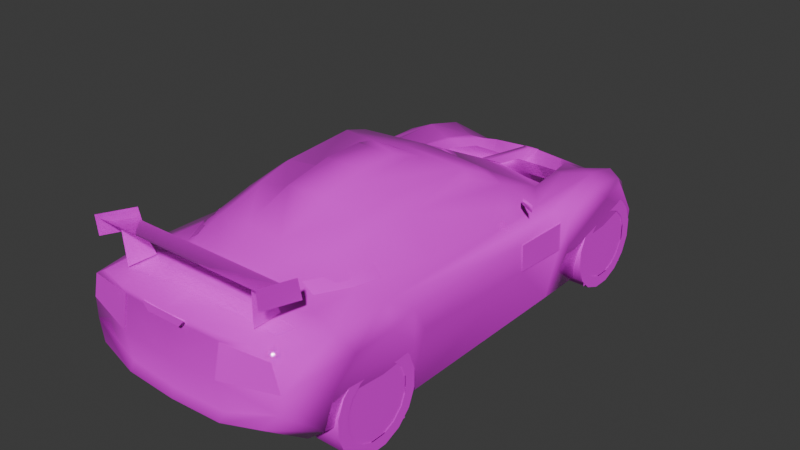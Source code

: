 # Source: mseli.blend  (saved by Blender 4.0.36; exported with 4.5.12 LTS)
import bpy
from mathutils import Matrix  # noqa: F401  (used for matrix-valued properties, if any)

bpy.ops.wm.read_factory_settings(use_empty=True)
scene = bpy.context.scene
scene.name = 'Scene'

# ---- collections
col_collection = bpy.data.collections.new('Collection'); scene.collection.children.link(col_collection)

# ---- images (referenced by path relative to the original .blend; pixels are not part of the script)
import os
ASSET_DIR = os.environ.get("B2B_ASSET_DIR", "")  # directory of the original .blend (textures are referenced by path, not embedded)
HERE = os.path.dirname(os.path.abspath(__file__))  # packed textures are extracted next to this script under _unpacked/

def load_image(name, relpath, width, height, colorspace="sRGB"):
    """Load a texture the original file referenced (path relative to the .blend, or extracted next to this script)."""
    p = next((c for c in (os.path.join(HERE, relpath), os.path.join(ASSET_DIR, relpath)) if relpath and os.path.exists(c)), "")
    if p:
        img = bpy.data.images.load(p, check_existing=True)
        img.name = name
    else:  # same state as the original file: an image datablock whose file is absent (Cycles renders it pink)
        img = bpy.data.images.new(name, width, height)
        img.source = "FILE"
        img.filepath = "//" + (relpath or name)
    img.colorspace_settings.name = colorspace
    return img
img_0_png = load_image('0.png', 'textures/0.png', 1024, 1024, 'sRGB')

# ---- materials (node trees are filled in below, after node groups)
mat_material_001 = bpy.data.materials.new('Material.001')
mat_material_001.use_transparent_shadow = False
mat_material_001.roughness = 0.5
mat_material_001.line_color = (0.0, 0.0, 0.0, 1.0)
mat_material = bpy.data.materials.new('Material')
mat_material.use_transparent_shadow = False
mat_material.roughness = 0.5
mat_material.line_color = (0.0, 0.0, 0.0, 1.0)

# ---- node groups
ng_auto_smooth = bpy.data.node_groups.new('Auto Smooth', 'GeometryNodeTree')
_s = ng_auto_smooth.interface.new_socket(name='Geometry', in_out='OUTPUT', socket_type='NodeSocketGeometry')
_s = ng_auto_smooth.interface.new_socket(name='Geometry', in_out='INPUT', socket_type='NodeSocketGeometry')
_s = ng_auto_smooth.interface.new_socket(name='Angle', in_out='INPUT', socket_type='NodeSocketFloat')
_s.subtype = 'ANGLE'
_s.min_value = 0.0
_s.max_value = 3.142
ng_auto_smooth.is_modifier = True
_N = ng_auto_smooth.nodes; _L = ng_auto_smooth.links
n0 = _N.new('NodeGroupOutput'); n0.name = 'Group Output'; n0.location = (480, -100)
n1 = _N.new('NodeGroupInput'); n1.name = 'Group Input'; n1.location = (-420, -300)
n2 = _N.new('NodeGroupInput'); n2.name = 'Group Input.001'; n2.location = (-60, -100)
n3 = _N.new('GeometryNodeSetShadeSmooth'); n3.name = 'Set Shade Smooth'; n3.location = (120, -100)
n3.domain = 'EDGE'
n4 = _N.new('GeometryNodeSetShadeSmooth'); n4.name = 'Set Shade Smooth.001'; n4.location = (300, -100)
n5 = _N.new('GeometryNodeInputMeshEdgeAngle'); n5.name = 'Edge Angle'; n5.location = (-420, -220)
n6 = _N.new('GeometryNodeInputEdgeSmooth'); n6.name = 'Is Edge Smooth'; n6.location = (-60, -160)
n7 = _N.new('GeometryNodeInputShadeSmooth'); n7.name = 'Is Face Smooth'; n7.location = (-240, -340)
n8 = _N.new('FunctionNodeBooleanMath'); n8.name = 'Boolean Math'; n8.location = (-60, -220)
n9 = _N.new('FunctionNodeCompare'); n9.name = 'Compare'; n9.location = (-240, -180)
n9.operation = 'LESS_EQUAL'
_L.new(n5.outputs[0], n9.inputs[0])
_L.new(n4.outputs[0], n0.inputs[0])
_L.new(n1.outputs[1], n9.inputs[1])
_L.new(n9.outputs[0], n8.inputs[0])
_L.new(n7.outputs[0], n8.inputs[1])
_L.new(n2.outputs[0], n3.inputs[0])
_L.new(n6.outputs[0], n3.inputs[1])
_L.new(n3.outputs[0], n4.inputs[0])
_L.new(n8.outputs[0], n3.inputs[2])
n0.is_active_output = True

# ---- material node trees
mat_material_001.use_nodes = True; mat_material_001.node_tree.nodes.clear()
_N = mat_material_001.node_tree.nodes; _L = mat_material_001.node_tree.links
n0 = _N.new('ShaderNodeOutputMaterial'); n0.name = 'Material Output'; n0.location = (300, 300)
n1 = _N.new('ShaderNodeBsdfPrincipled'); n1.name = 'Principled BSDF'; n1.location = (10, 300)
n1.inputs[2].default_value = 0.0
n1.inputs[3].default_value = 1.45
n2 = _N.new('ShaderNodeTexImage'); n2.name = 'Image Texture'; n2.location = (-280, 280)
n2.image = img_0_png
n2.interpolation = 'Closest'
_L.new(n1.outputs[0], n0.inputs[0])
_L.new(n2.outputs[0], n1.inputs[0])
_L.new(n2.outputs[1], n1.inputs[4])
n0.is_active_output = True
mat_material.use_nodes = True; mat_material.node_tree.nodes.clear()
_N = mat_material.node_tree.nodes; _L = mat_material.node_tree.links
n0 = _N.new('ShaderNodeOutputMaterial'); n0.name = 'Material Output'; n0.location = (300, 300)
n1 = _N.new('ShaderNodeBsdfPrincipled'); n1.name = 'Principled BSDF'; n1.location = (10, 300)
n1.inputs[3].default_value = 1.45
n2 = _N.new('ShaderNodeTexImage'); n2.name = 'Image Texture'; n2.location = (-280, 280)
n2.image = img_0_png
n2.interpolation = 'Closest'
_L.new(n1.outputs[0], n0.inputs[0])
_L.new(n2.outputs[0], n1.inputs[0])
_L.new(n2.outputs[1], n1.inputs[4])
n0.is_active_output = True

# ---- world
world_world = bpy.data.worlds.new('World'); scene.world = world_world
world_world.use_nodes = True; world_world.node_tree.nodes.clear()
_N = world_world.node_tree.nodes; _L = world_world.node_tree.links
n0 = _N.new('ShaderNodeOutputWorld'); n0.name = 'World Output'; n0.location = (300, 300)
n1 = _N.new('ShaderNodeBackground'); n1.name = 'Background'; n1.location = (10, 300)
n1.inputs[0].default_value = (0.05088, 0.05088, 0.05088, 1.0)
_L.new(n1.outputs[0], n0.inputs[0])
n0.is_active_output = True
world_world.color = (0.05088, 0.05088, 0.05088)
world_world.use_sun_shadow = False
world_world.sun_shadow_jitter_overblur = 0.0

# ---- meshes
me_iomsn = bpy.data.meshes.new('iomsn')
me_iomsn.from_pydata([(0.0, -1.79, 0.733), (0.0, -1.458, 0.7265), (0.0, 0.09372, 1.005), (0.0, 0.2509, 0.967), (0.0, 1.352, 0.4198), (0.0, 1.53, 0.5155), (0.0, 1.661, 0.4391), (0.0, 1.874, 0.2629), (0.0, 1.872, 0.05888), (0.0, 1.925, 0.005047), (0.0, -1.53, 0.0459), (0.0, -1.791, 0.1874), (-0.5724, -1.706, 0.7101), (-0.5912, -1.318, 0.7197), (-0.4749, -0.7267, 0.8863), (-0.5015, -0.4665, 0.9156), (-0.5078, 0.06945, 0.9269), (-0.5215, 0.2314, 0.9122), (-0.665, 0.5861, 0.62), (-0.665, 1.219, 0.6181), (-0.6517, 1.497, 0.5513), (-0.6058, 1.615, 0.4739), (-0.7423, 1.573, 0.2836), (-0.696, 1.628, 0.1026), (-0.7034, 1.718, 0.005047), (-0.7637, 1.591, 0.01249), (-0.8337, 1.476, 0.3078), (-0.8478, 1.337, 0.4967), (-0.8563, 1.104, 0.5359), (-0.7772, 0.7745, 0.01249), (-0.7726, -0.7556, 0.01634), (-0.8517, -0.8339, 0.4035), (-0.8445, -1.009, 0.5674), (-0.8445, -1.288, 0.5674), (-0.85, -1.447, 0.4383), (-0.7058, -1.506, 0.1081), (-0.6188, -1.735, 0.2507), (-0.3771, -1.387, 0.7248), (-0.3511, -1.775, 0.733), (-0.3708, -0.7392, 0.9423), (-0.3999, -0.4763, 0.9848), (-0.4547, 0.09228, 0.9817), (-0.4362, 0.2437, 0.9428), (-0.4989, 0.8094, 0.6164), (-0.4833, 1.156, 0.5828), (-0.4578, 1.403, 0.5301), (-0.4321, 1.618, 0.4338), (-0.4415, 1.825, 0.2624), (-0.4239, 1.821, 0.07089), (-0.4239, 1.877, 0.005047), (-0.3533, -1.521, 0.04614), (-0.3533, -1.779, 0.1944), (-0.6731, -1.692, 0.6522), (-0.7568, 0.6505, 0.5989), (-0.7476, 1.44, 0.5277), (-0.7106, -1.695, 0.3578), (-0.8228, -1.503, 0.2076), (-0.7503, 1.111, 0.5972), (-0.7039, 1.581, 0.4395), (-0.6006, 1.756, 0.2627), (-0.5782, 1.755, 0.08459), (-0.5878, 1.799, 0.005047), (-0.6664, -0.465, 0.6895), (-0.3802, -1.048, 0.8488), (-0.5869, -0.9935, 0.7246), (-0.737, -0.9334, 0.657), (-0.7909, -0.7628, 0.5611), (-0.8, -0.6818, 0.398), (-0.7284, -1.32, 0.6642), (-0.1254, -1.081, 0.8834), (-0.1379, -0.1533, 1.06), (-0.181, 0.0197, 1.009), (0.0, 0.01562, 1.012), (-0.1303, -0.7474, 1.001), (-0.1617, -0.7411, 0.974), (-0.1346, -0.4237, 1.059), (-0.1754, -0.4775, 1.013), (-0.8433, 0.6859, 0.5309), (-0.8505, 0.6712, 0.3494), (-0.7765, 0.5647, 0.01298), (-0.813, 0.6292, 0.3432), (-0.8034, 0.6368, 0.5236), (-0.7481, 0.626, 0.5748), (-0.7222, -1.688, 0.4811), (0.0, -1.75, 0.6594), (-0.36, -1.739, 0.6604), (-0.3521, -1.779, 0.4535), (0.0, -1.795, 0.4523), (-0.3614, -1.742, 0.2444), (0.0, -1.759, 0.2377), (-0.4282, 1.168, 0.5842), (-0.347, 1.414, 0.5313), (-0.3054, 1.308, 0.4141), (-0.2749, 1.485, 0.5164), (-0.02475, 0.9569, 0.6195), (-0.05768, 1.53, 0.5155), (0.0, 0.9569, 0.6195), (-0.5672, 0.3444, 0.8192), (0.0, 0.3795, 0.9038), (-0.4451, 0.3672, 0.8707), (-0.8007, 0.229, 0.5347), (-0.8082, 0.229, 0.36), (-0.4753, -1.429, 0.7248), (-0.4852, -1.509, 0.9185), (-0.4826, -1.619, 0.7246), (-0.4924, -1.627, 0.9495), (-0.6046, -1.702, 1.029), (-0.6046, -1.427, 0.9714), (-0.6046, -1.4, 0.8349), (-0.6046, -1.69, 0.899), (-0.5991, -1.68, 1.001), (-0.5991, -1.438, 0.9043), (-0.5991, -1.605, 0.9471), (-0.8, 0.316, 0.7154), (-0.8, 0.316, 0.762), (-0.694, 0.3706, 0.7154), (-0.694, 0.3706, 0.762), (-0.6952, 0.3992, 0.7356), (0.5991, -1.438, 0.9043), (0.5991, -1.605, 0.9471), (0.8, 0.316, 0.762), (0.8, 0.316, 0.7154), (0.6952, 0.3992, 0.7356), (0.694, 0.3706, 0.762), (0.694, 0.3706, 0.7154), (0.5991, -1.68, 1.001), (0.4826, -1.619, 0.7246), (0.4753, -1.429, 0.7248), (0.4852, -1.509, 0.9185), (0.4924, -1.627, 0.9495), (0.6046, -1.702, 1.029), (0.6046, -1.69, 0.899), (0.6046, -1.4, 0.8349), (0.6046, -1.427, 0.9714), (-0.117, -1.787, 0.6705), (-0.162, -1.787, 0.7217), (0.117, -1.787, 0.6705), (0.162, -1.787, 0.7217), (-0.03316, 1.462, 0.5347), (0.03316, 1.462, 0.5347), (0.02475, 0.9569, 0.6195), (0.05768, 1.53, 0.5155), (0.5869, -0.9935, 0.7246), (0.6006, 1.756, 0.2627), (0.7423, 1.573, 0.2836), (0.696, 1.628, 0.1026), (0.5782, 1.755, 0.08459), (0.5215, 0.2314, 0.9122), (0.4362, 0.2437, 0.9428), (0.4547, 0.09228, 0.9817), (0.36, -1.739, 0.6604), (0.6731, -1.692, 0.6522), (0.5724, -1.706, 0.7101), (0.3511, -1.775, 0.733), (0.7106, -1.695, 0.3578), (0.6188, -1.735, 0.2507), (0.8228, -1.503, 0.2076), (0.7058, -1.506, 0.1081), (0.4321, 1.618, 0.4338), (0.2749, 1.485, 0.5164), (0.347, 1.414, 0.5313), (0.4578, 1.403, 0.5301), (0.3054, 1.308, 0.4141), (0.3802, -1.048, 0.8488), (0.4749, -0.7267, 0.8863), (0.3708, -0.7392, 0.9423), (0.7637, 1.591, 0.01249), (0.7034, 1.718, 0.005047), (0.8007, 0.229, 0.5347), (0.7481, 0.626, 0.5748), (0.737, -0.9334, 0.657), (0.7909, -0.7628, 0.5611), (0.8034, 0.6368, 0.5236), (0.7726, -0.7556, 0.01634), (0.7765, 0.5647, 0.01298), (0.8082, 0.229, 0.36), (0.8, -0.6818, 0.398), (0.813, 0.6292, 0.3432), (0.665, 0.5861, 0.62), (0.5672, 0.3444, 0.8192), (0.5015, -0.4665, 0.9156), (0.6664, -0.465, 0.6895), (0.5078, 0.06945, 0.9269), (0.4451, 0.3672, 0.8707), (0.4989, 0.8094, 0.6164), (0.1254, -1.081, 0.8834), (0.1617, -0.7411, 0.974), (0.7222, -1.688, 0.4811), (0.85, -1.447, 0.4383), (0.8445, -1.288, 0.5674), (0.7284, -1.32, 0.6642), (0.4833, 1.156, 0.5828), (0.4282, 1.168, 0.5842), (0.181, 0.0197, 1.009), (0.1754, -0.4775, 1.013), (0.3999, -0.4763, 0.9848), (0.8337, 1.476, 0.3078), (0.8478, 1.337, 0.4967), (0.8563, 1.104, 0.5359), (0.8505, 0.6712, 0.3494), (0.7772, 0.7745, 0.01249), (0.5912, -1.318, 0.7197), (0.3771, -1.387, 0.7248), (0.8517, -0.8339, 0.4035), (0.8445, -1.009, 0.5674), (0.3614, -1.742, 0.2444), (0.3533, -1.779, 0.1944), (0.3521, -1.779, 0.4535), (0.7568, 0.6505, 0.5989), (0.8433, 0.6859, 0.5309), (0.1346, -0.4237, 1.059), (0.1303, -0.7474, 1.001), (0.1379, -0.1533, 1.06), (0.7039, 1.581, 0.4395), (0.7476, 1.44, 0.5277), (0.7503, 1.111, 0.5972), (0.4415, 1.825, 0.2624), (0.6058, 1.615, 0.4739), (0.6517, 1.497, 0.5513), (0.4239, 1.821, 0.07089), (0.5878, 1.799, 0.005047), (0.4239, 1.877, 0.005047), (0.665, 1.219, 0.6181), (0.3533, -1.521, 0.04614), (0.0, 0.3071, 0.02235), (-0.8178, 0.6292, 0.3432), (-0.8081, 0.6368, 0.5236), (-0.8055, 0.229, 0.5347), (-0.813, 0.229, 0.36), (0.8055, 0.229, 0.5347), (0.8081, 0.6368, 0.5236), (0.813, 0.229, 0.36), (0.8178, 0.6292, 0.3432), (-0.5893, -0.9959, 0.7246), (-0.5524, -0.9084, 0.7777), (-0.5623, -0.826, 0.7777), (-0.6149, -0.826, 0.7133), (-0.403, -1.2, 0.7777), (-0.4803, -1.2, 0.7246), (0.5524, -0.9084, 0.7777), (0.403, -1.2, 0.7777), (0.4803, -1.2, 0.7246), (0.5893, -0.9959, 0.7246), (0.6149, -0.826, 0.7133), (0.5623, -0.826, 0.7777), (-0.6731, -1.694, 0.6522), (-0.7222, -1.69, 0.4811), (-0.36, -1.741, 0.6604), (-0.3521, -1.781, 0.4535), (0.36, -1.741, 0.6604), (0.6731, -1.694, 0.6522), (0.7222, -1.69, 0.4811), (0.3521, -1.781, 0.4535)], [], [(221, 49, 9), (224, 1, 10), (25, 166, 196, 26), (26, 196, 197, 27), (27, 197, 198, 28), (28, 198, 199, 78), (199, 200, 29, 78), (29, 200, 173, 30), (24, 167, 166, 25), (61, 220, 167, 24), (49, 221, 220, 61), (30, 173, 203, 31), (31, 203, 204, 32), (32, 204, 189, 33), (33, 189, 188, 34), (188, 156, 56, 34), (156, 157, 35, 56), (157, 223, 50, 35), (224, 8, 5, 96), (47, 21, 46), (65, 64, 62), (59, 22, 58), (54, 58, 22), (68, 83, 52), (78, 77, 28), (65, 66, 32), (30, 31, 67), (73, 74, 69), (79, 80, 78), (18, 53, 82), (56, 30, 35), (13, 37, 64), (185, 69, 1), (29, 79, 78), (41, 17, 16), (90, 44, 43), (101, 80, 79), (82, 81, 100), (24, 25, 23), (39, 14, 63), (92, 93, 91), (56, 35, 36), (56, 36, 55), (41, 42, 17), (217, 216, 158), (142, 170, 181), (144, 143, 213), (213, 214, 144), (187, 190, 151), (209, 199, 198), (171, 170, 204), (203, 173, 176), (186, 211, 185), (177, 174, 199), (208, 178, 169), (173, 156, 157), (202, 201, 142), (174, 200, 199), (147, 149, 182), (191, 192, 184), (177, 175, 174), (172, 169, 168), (166, 167, 145), (164, 165, 163), (159, 162, 160), (157, 156, 155), (155, 156, 154), (148, 149, 147), (115, 113, 117), (116, 117, 114), (117, 113, 114), (121, 124, 122), (122, 123, 120), (121, 122, 120), (139, 140, 4), (94, 138, 4), (141, 139, 4), (4, 138, 95), (81, 80, 101, 100), (172, 168, 175, 177), (187, 151, 150, 207), (83, 86, 85, 52), (35, 50, 51, 36), (10, 11, 51, 50), (23, 60, 61, 24), (8, 9, 49, 48), (7, 8, 48, 47), (6, 7, 47, 46), (46, 21, 20, 45), (19, 44, 45, 20), (18, 43, 44, 19), (15, 40, 41, 16), (2, 3, 42, 41), (14, 39, 40, 15), (74, 76, 40, 39), (1, 69, 63, 37), (12, 38, 37, 13), (0, 1, 37, 38), (57, 28, 77, 53), (54, 22, 26, 27), (54, 57, 19, 20), (56, 55, 83, 34), (19, 57, 53, 18), (61, 60, 48, 49), (60, 59, 47, 48), (20, 21, 58, 54), (62, 64, 14, 15), (47, 59, 58, 21), (28, 57, 54, 27), (26, 22, 23, 25), (25, 29, 78, 26), (66, 67, 31, 32), (65, 62, 18, 82), (13, 68, 52, 12), (33, 68, 65, 32), (73, 69, 185, 211), (75, 73, 211, 210), (70, 75, 210, 212), (70, 71, 76, 75), (76, 74, 73, 75), (77, 78, 80, 81), (77, 81, 82, 53), (84, 0, 38, 85), (87, 84, 85, 86), (51, 11, 89, 88), (88, 89, 87, 86), (86, 83, 55, 88), (55, 36, 51, 88), (34, 33, 32, 31), (56, 34, 31, 30), (64, 37, 63, 14), (64, 65, 68, 13), (26, 78, 28, 27), (41, 40, 76, 71), (2, 41, 71, 72), (92, 91, 90, 43), (45, 44, 90, 91), (43, 96, 4, 92), (93, 92, 4, 5), (46, 93, 5, 6), (83, 68, 33, 34), (69, 74, 39, 63), (43, 18, 97, 99), (99, 97, 17, 42), (98, 99, 42, 3), (96, 43, 99, 98), (97, 15, 16, 17), (18, 62, 15, 97), (100, 101, 67, 66), (30, 67, 101, 79), (100, 66, 65, 82), (46, 45, 91, 93), (85, 38, 12, 52), (59, 60, 23, 22), (157, 155, 206, 223), (10, 223, 206, 11), (145, 167, 220, 146), (8, 219, 221, 9), (7, 216, 219, 8), (6, 158, 216, 7), (158, 161, 218, 217), (222, 218, 161, 191), (178, 222, 191, 184), (180, 182, 149, 195), (2, 149, 148, 3), (164, 180, 195, 165), (186, 165, 195, 194), (1, 202, 163, 185), (152, 201, 202, 153), (0, 153, 202, 1), (215, 208, 209, 198), (214, 197, 196, 144), (214, 218, 222, 215), (156, 188, 187, 154), (222, 178, 208, 215), (220, 221, 219, 146), (146, 219, 216, 143), (218, 214, 213, 217), (181, 180, 164, 142), (216, 217, 213, 143), (198, 197, 214, 215), (196, 166, 145, 144), (166, 196, 199, 200), (171, 204, 203, 176), (170, 169, 178, 181), (201, 152, 151, 190), (189, 204, 170, 190), (212, 210, 194, 193), (194, 210, 211, 186), (209, 172, 177, 199), (209, 208, 169, 172), (84, 150, 153, 0), (87, 207, 150, 84), (206, 205, 89, 11), (205, 207, 87, 89), (207, 205, 154, 187), (154, 205, 206, 155), (188, 203, 204, 189), (156, 173, 203, 188), (142, 164, 163, 202), (142, 201, 190, 170), (196, 197, 198, 199), (149, 193, 194, 195), (2, 72, 193, 149), (162, 184, 192, 160), (161, 160, 192, 191), (184, 162, 4, 96), (159, 5, 4, 162), (158, 6, 5, 159), (187, 188, 189, 190), (185, 163, 165, 186), (184, 183, 179, 178), (183, 148, 147, 179), (98, 3, 148, 183), (96, 98, 183, 184), (179, 147, 182, 180), (178, 179, 180, 181), (168, 171, 176, 175), (173, 174, 175, 176), (168, 169, 170, 171), (158, 159, 160, 161), (150, 151, 152, 153), (143, 144, 145, 146), (71, 70, 212, 193), (106, 107, 108, 109), (104, 105, 103, 102), (115, 116, 114, 113), (131, 132, 133, 130), (126, 127, 128, 129), (124, 121, 120, 123), (112, 110, 125, 119), (135, 134, 136, 137), (112, 119, 118, 111), (95, 138, 139, 141), (138, 94, 140, 139), (226, 225, 228, 227), (230, 229, 231, 232), (236, 233, 234, 235), (234, 233, 238, 237), (243, 244, 239, 242), (239, 240, 241, 242), (251, 250, 249, 252), (246, 248, 247, 245)])
me_iomsn.polygons.foreach_set('use_smooth', [True] * 243)
_uv = me_iomsn.uv_layers.new(name='UVMap')
_uv.uv.foreach_set('vector', [0.031, 0.0, 0.031, 0.031, 0.0, 0.031, 0.031, 0.0, 0.031, 0.031, 0.0, 0.031, 0.031, 0.0, 0.031, 0.031, 0.0, 0.031, 0.0, 0.0, 0.031, 0.0, 0.031, 0.031, 0.0, 0.031, 0.0, 0.0, 0.031, 0.0, 0.031, 0.031, 0.0, 0.031, 0.0, 0.0, 0.031, 0.0, 0.031, 0.031, 0.0, 0.031, 0.0, 0.0, 0.031, 0.0, 0.031, 0.031, 0.0, 0.031, 0.0, 0.0, 0.031, 0.0, 0.031, 0.031, 0.0, 0.031, 0.0, 0.0, 0.031, 0.0, 0.031, 0.031, 0.0, 0.031, 0.0, 0.0, 0.031, 0.0, 0.031, 0.031, 0.0, 0.031, 0.0, 0.0, 0.031, 0.0, 0.031, 0.031, 0.0, 0.031, 0.0, 0.0, 0.031, 0.0, 0.031, 0.031, 0.0, 0.031, 0.0, 0.0, 0.031, 0.0, 0.031, 0.031, 0.0, 0.031, 0.0, 0.0, 0.031, 0.0, 0.031, 0.031, 0.0, 0.031, 0.0, 0.0, 0.031, 0.0, 0.031, 0.031, 0.0, 0.031, 0.0, 0.0, 0.031, 0.0, 0.031, 0.031, 0.0, 0.031, 0.0, 0.0, 0.031, 0.0, 0.031, 0.031, 0.0, 0.031, 0.0, 0.0, 0.031, 0.0, 0.031, 0.031, 0.0, 0.031, 0.0, 0.0, 0.031, 0.0, 0.031, 0.031, 0.0, 0.031, 0.0, 0.0, 0.878, 0.816, 0.933, 0.929, 0.878, 0.918, 0.333, 0.129, 0.345, 0.153, 0.235, 0.141, 0.937, 0.835, 1.0, 0.89, 0.973, 0.929, 0.992, 0.992, 0.973, 0.929, 1.0, 0.89, 0.655, 0.812, 0.737, 0.773, 0.741, 0.812, 0.204, 0.741, 0.204, 0.78, 0.11, 0.784, 0.569, 0.812, 0.529, 0.792, 0.584, 0.792, 0.529, 0.659, 0.545, 0.749, 0.51, 0.749, 0.008, 0.557, 0.004, 0.557, 0.004, 0.541, 0.227, 0.659, 0.216, 0.737, 0.204, 0.741, 0.012, 0.141, 0.0, 0.125, 0.004, 0.125, 0.698, 0.706, 0.529, 0.659, 0.698, 0.682, 0.094, 0.431, 0.149, 0.412, 0.094, 0.514, 0.09, 0.529, 0.0, 0.529, 0.043, 0.471, 0.18, 0.659, 0.227, 0.659, 0.204, 0.741, 0.769, 0.196, 0.753, 0.216, 0.753, 0.196, 0.878, 0.42, 0.863, 0.42, 0.859, 0.522, 0.306, 0.741, 0.216, 0.737, 0.227, 0.659, 0.216, 0.792, 0.212, 0.78, 0.306, 0.78, 0.302, 0.408, 0.278, 0.416, 0.306, 0.459, 0.149, 0.584, 0.122, 0.584, 0.145, 0.502, 0.91, 0.376, 0.922, 0.325, 0.902, 0.345, 0.698, 0.706, 0.698, 0.682, 0.749, 0.718, 0.698, 0.706, 0.749, 0.718, 0.741, 0.741, 0.769, 0.196, 0.773, 0.216, 0.753, 0.216, 0.933, 0.929, 0.878, 0.816, 0.878, 0.918, 0.345, 0.153, 0.333, 0.129, 0.235, 0.141, 1.0, 0.886, 0.937, 0.835, 0.973, 0.929, 0.973, 0.929, 0.992, 0.992, 1.0, 0.886, 0.737, 0.773, 0.655, 0.812, 0.741, 0.812, 0.204, 0.78, 0.204, 0.741, 0.11, 0.784, 0.529, 0.792, 0.569, 0.812, 0.584, 0.792, 0.545, 0.749, 0.529, 0.659, 0.51, 0.749, 0.086, 0.557, 0.082, 0.557, 0.086, 0.541, 0.216, 0.737, 0.227, 0.659, 0.204, 0.741, 0.0, 0.125, 0.012, 0.141, 0.004, 0.125, 0.529, 0.659, 0.698, 0.706, 0.698, 0.682, 0.149, 0.412, 0.094, 0.431, 0.094, 0.514, 0.227, 0.659, 0.18, 0.659, 0.204, 0.741, 0.753, 0.216, 0.769, 0.196, 0.753, 0.196, 0.863, 0.42, 0.878, 0.42, 0.859, 0.522, 0.216, 0.737, 0.306, 0.741, 0.227, 0.659, 0.212, 0.78, 0.216, 0.792, 0.306, 0.78, 0.278, 0.416, 0.302, 0.408, 0.306, 0.459, 0.122, 0.584, 0.149, 0.584, 0.145, 0.502, 0.922, 0.325, 0.914, 0.376, 0.902, 0.345, 0.698, 0.682, 0.698, 0.706, 0.749, 0.718, 0.749, 0.718, 0.698, 0.706, 0.741, 0.741, 0.773, 0.216, 0.769, 0.196, 0.753, 0.216, 0.0, 0.792, 0.035, 0.792, 0.0, 0.8, 0.0, 0.812, 0.0, 0.8, 0.035, 0.812, 0.0, 0.8, 0.035, 0.792, 0.035, 0.812, 0.035, 0.792, 0.0, 0.792, 0.0, 0.8, 0.0, 0.8, 0.0, 0.812, 0.035, 0.812, 0.035, 0.792, 0.0, 0.8, 0.035, 0.812, 0.2, 0.875, 0.31, 0.875, 0.22, 0.831, 0.31, 0.875, 0.2, 0.875, 0.22, 0.831, 0.188, 0.875, 0.2, 0.875, 0.22, 0.831, 0.22, 0.831, 0.2, 0.875, 0.188, 0.875, 0.212, 0.78, 0.216, 0.737, 0.306, 0.741, 0.306, 0.78, 0.212, 0.78, 0.306, 0.78, 0.306, 0.741, 0.216, 0.737, 0.408, 0.325, 0.427, 0.4, 0.557, 0.404, 0.561, 0.314, 0.408, 0.325, 0.561, 0.314, 0.557, 0.404, 0.427, 0.4, 0.878, 0.153, 0.937, 0.125, 0.937, 0.192, 0.894, 0.216, 1.0, 0.125, 1.0, 0.192, 0.937, 0.192, 0.937, 0.125, 0.306, 0.459, 0.353, 0.447, 0.349, 0.408, 0.302, 0.408, 0.592, 0.435, 0.592, 0.408, 0.416, 0.408, 0.416, 0.443, 0.592, 0.541, 0.592, 0.435, 0.416, 0.443, 0.412, 0.541, 0.998, 0.286, 0.998, 0.229, 0.875, 0.229, 0.875, 0.286, 0.878, 0.918, 0.933, 0.929, 0.949, 0.984, 0.902, 1.0, 0.808, 0.4, 0.863, 0.42, 0.867, 0.349, 0.812, 0.322, 0.808, 0.584, 0.859, 0.522, 0.863, 0.42, 0.808, 0.4, 0.757, 0.125, 0.78, 0.125, 0.769, 0.196, 0.753, 0.196, 0.875, 0.196, 0.875, 0.216, 0.773, 0.216, 0.769, 0.196, 0.122, 0.584, 0.149, 0.584, 0.141, 0.651, 0.118, 0.655, 0.204, 0.58, 0.2, 0.651, 0.141, 0.651, 0.149, 0.584, 0.247, 0.392, 0.212, 0.494, 0.145, 0.502, 0.149, 0.412, 0.6, 0.459, 0.671, 0.443, 0.663, 0.545, 0.596, 0.561, 0.78, 0.439, 0.78, 0.525, 0.663, 0.545, 0.671, 0.443, 0.106, 0.8, 0.11, 0.784, 0.204, 0.78, 0.212, 0.8, 0.031, 0.78, 0.0, 0.722, 0.024, 0.729, 0.055, 0.773, 0.784, 0.329, 0.784, 0.435, 0.808, 0.4, 0.812, 0.322, 0.698, 0.706, 0.741, 0.741, 0.737, 0.773, 0.682, 0.761, 0.808, 0.4, 0.784, 0.435, 0.784, 0.569, 0.808, 0.584, 0.349, 0.408, 0.353, 0.447, 0.416, 0.443, 0.416, 0.408, 0.353, 0.447, 0.345, 0.541, 0.412, 0.541, 0.416, 0.443, 0.949, 0.984, 0.933, 0.929, 0.973, 0.929, 0.992, 0.992, 0.58, 0.584, 0.749, 0.596, 0.667, 0.643, 0.584, 0.655, 0.878, 0.816, 0.937, 0.835, 0.973, 0.929, 0.933, 0.929, 0.11, 0.784, 0.106, 0.8, 0.031, 0.78, 0.055, 0.773, 0.251, 0.561, 0.286, 0.553, 0.306, 0.459, 0.278, 0.416, 0.0, 0.659, 0.18, 0.659, 0.204, 0.741, 0.024, 0.729, 0.529, 0.792, 0.51, 0.749, 0.545, 0.749, 0.584, 0.792, 0.333, 0.129, 0.235, 0.141, 0.012, 0.141, 0.004, 0.125, 0.416, 0.153, 0.416, 0.129, 0.498, 0.137, 0.498, 0.153, 0.647, 0.792, 0.655, 0.812, 0.569, 0.812, 0.584, 0.792, 0.008, 0.557, 0.004, 0.541, 0.086, 0.541, 0.082, 0.557, 0.012, 0.569, 0.008, 0.557, 0.082, 0.557, 0.078, 0.569, 0.012, 0.573, 0.012, 0.533, 0.078, 0.533, 0.078, 0.573, 0.012, 0.573, 0.004, 0.596, 0.004, 0.533, 0.012, 0.533, 0.765, 0.596, 0.831, 0.596, 0.831, 0.6, 0.753, 0.608, 0.204, 0.78, 0.204, 0.741, 0.216, 0.737, 0.212, 0.78, 0.204, 0.78, 0.212, 0.78, 0.216, 0.792, 0.212, 0.8, 1.0, 0.784, 1.0, 0.812, 0.878, 0.812, 0.878, 0.784, 1.0, 0.702, 1.0, 0.784, 0.878, 0.784, 0.878, 0.702, 0.878, 0.6, 1.0, 0.596, 1.0, 0.616, 0.878, 0.62, 0.878, 0.62, 1.0, 0.616, 1.0, 0.702, 0.878, 0.702, 0.878, 0.702, 0.753, 0.714, 0.753, 0.667, 0.878, 0.62, 0.753, 0.667, 0.788, 0.624, 0.878, 0.6, 0.878, 0.62, 0.682, 0.761, 0.647, 0.792, 0.584, 0.792, 0.545, 0.749, 0.698, 0.706, 0.682, 0.761, 0.545, 0.749, 0.529, 0.659, 0.094, 0.514, 0.149, 0.412, 0.145, 0.502, 0.122, 0.584, 0.345, 0.153, 0.333, 0.129, 0.416, 0.129, 0.416, 0.153, 0.024, 0.729, 0.204, 0.741, 0.11, 0.784, 0.055, 0.773, 0.769, 0.196, 0.78, 0.125, 0.831, 0.125, 0.831, 0.188, 0.875, 0.196, 0.769, 0.196, 0.831, 0.188, 0.875, 0.188, 0.91, 0.376, 0.902, 0.345, 0.878, 0.42, 0.859, 0.522, 0.867, 0.349, 0.863, 0.42, 0.878, 0.42, 0.902, 0.345, 0.859, 0.522, 0.998, 0.486, 0.998, 0.369, 0.91, 0.376, 0.922, 0.325, 0.91, 0.376, 0.998, 0.369, 0.998, 0.325, 0.875, 0.286, 0.922, 0.325, 0.998, 0.322, 0.998, 0.286, 0.737, 0.773, 0.655, 0.812, 0.647, 0.792, 0.682, 0.761, 0.212, 0.494, 0.204, 0.58, 0.149, 0.584, 0.145, 0.502, 0.639, 0.337, 0.596, 0.376, 0.62, 0.435, 0.655, 0.435, 0.459, 0.157, 0.498, 0.157, 0.482, 0.216, 0.455, 0.216, 0.31, 0.157, 0.459, 0.157, 0.455, 0.216, 0.31, 0.216, 0.78, 0.314, 0.639, 0.337, 0.655, 0.435, 0.78, 0.435, 0.325, 0.624, 0.584, 0.655, 0.412, 0.655, 0.361, 0.651, 0.251, 0.565, 0.58, 0.584, 0.584, 0.655, 0.325, 0.624, 0.306, 0.78, 0.306, 0.741, 0.51, 0.749, 0.529, 0.792, 0.529, 0.659, 0.51, 0.749, 0.306, 0.741, 0.227, 0.659, 0.306, 0.78, 0.529, 0.792, 0.569, 0.812, 0.216, 0.792, 0.875, 0.286, 0.867, 0.349, 0.902, 0.345, 0.922, 0.325, 0.878, 0.784, 0.878, 0.812, 0.804, 0.804, 0.769, 0.78, 0.345, 0.541, 0.353, 0.447, 0.306, 0.459, 0.286, 0.553, 0.878, 0.153, 0.894, 0.216, 0.937, 0.192, 0.937, 0.125, 1.0, 0.125, 0.937, 0.125, 0.937, 0.192, 1.0, 0.192, 0.306, 0.459, 0.302, 0.408, 0.349, 0.408, 0.353, 0.447, 0.592, 0.435, 0.416, 0.443, 0.416, 0.408, 0.592, 0.408, 0.592, 0.541, 0.412, 0.541, 0.416, 0.443, 0.592, 0.435, 0.998, 0.286, 0.875, 0.286, 0.875, 0.229, 0.998, 0.229, 0.878, 0.918, 0.902, 1.0, 0.953, 0.984, 0.933, 0.929, 0.812, 0.4, 0.812, 0.322, 0.871, 0.349, 0.863, 0.42, 0.812, 0.584, 0.812, 0.4, 0.863, 0.42, 0.859, 0.522, 0.757, 0.125, 0.753, 0.196, 0.769, 0.196, 0.78, 0.125, 0.875, 0.196, 0.769, 0.196, 0.773, 0.216, 0.875, 0.216, 0.122, 0.584, 0.118, 0.655, 0.141, 0.651, 0.149, 0.584, 0.204, 0.58, 0.149, 0.584, 0.141, 0.651, 0.2, 0.651, 0.247, 0.392, 0.149, 0.412, 0.145, 0.502, 0.216, 0.494, 0.6, 0.459, 0.596, 0.561, 0.663, 0.545, 0.671, 0.443, 0.78, 0.439, 0.671, 0.443, 0.663, 0.545, 0.78, 0.525, 0.106, 0.8, 0.212, 0.8, 0.204, 0.78, 0.11, 0.784, 0.031, 0.78, 0.055, 0.773, 0.024, 0.729, 0.0, 0.722, 0.784, 0.329, 0.812, 0.322, 0.812, 0.4, 0.784, 0.435, 0.698, 0.706, 0.682, 0.761, 0.737, 0.773, 0.741, 0.741, 0.812, 0.4, 0.812, 0.584, 0.784, 0.569, 0.784, 0.435, 0.349, 0.408, 0.416, 0.408, 0.416, 0.443, 0.353, 0.447, 0.353, 0.447, 0.416, 0.443, 0.412, 0.541, 0.345, 0.541, 0.953, 0.984, 0.992, 0.992, 0.973, 0.929, 0.933, 0.929, 0.58, 0.584, 0.584, 0.655, 0.667, 0.643, 0.749, 0.596, 0.878, 0.816, 0.933, 0.929, 0.973, 0.929, 0.937, 0.835, 0.11, 0.784, 0.055, 0.773, 0.031, 0.78, 0.106, 0.8, 0.251, 0.561, 0.278, 0.416, 0.306, 0.459, 0.286, 0.553, 0.0, 0.659, 0.024, 0.729, 0.204, 0.741, 0.18, 0.659, 0.529, 0.792, 0.584, 0.792, 0.545, 0.749, 0.51, 0.749, 0.333, 0.129, 0.004, 0.125, 0.012, 0.141, 0.235, 0.141, 0.416, 0.153, 0.498, 0.153, 0.498, 0.137, 0.416, 0.129, 0.647, 0.792, 0.584, 0.792, 0.569, 0.812, 0.655, 0.812, 0.078, 0.573, 0.078, 0.533, 0.09, 0.533, 0.09, 0.596, 0.765, 0.596, 0.753, 0.608, 0.831, 0.604, 0.831, 0.596, 0.204, 0.78, 0.212, 0.78, 0.216, 0.737, 0.204, 0.741, 0.204, 0.78, 0.212, 0.8, 0.216, 0.792, 0.212, 0.78, 1.0, 0.784, 0.875, 0.784, 0.878, 0.812, 1.0, 0.812, 1.0, 0.702, 0.878, 0.702, 0.875, 0.784, 1.0, 0.784, 0.878, 0.6, 0.875, 0.62, 1.0, 0.616, 1.0, 0.596, 0.875, 0.62, 0.878, 0.702, 1.0, 0.702, 1.0, 0.616, 0.878, 0.702, 0.875, 0.62, 0.753, 0.667, 0.753, 0.714, 0.753, 0.667, 0.875, 0.62, 0.878, 0.6, 0.788, 0.624, 0.682, 0.761, 0.545, 0.749, 0.584, 0.792, 0.647, 0.792, 0.698, 0.706, 0.529, 0.659, 0.545, 0.749, 0.682, 0.761, 0.094, 0.514, 0.122, 0.584, 0.145, 0.502, 0.149, 0.412, 0.345, 0.153, 0.416, 0.153, 0.416, 0.129, 0.333, 0.129, 0.024, 0.729, 0.055, 0.773, 0.11, 0.784, 0.204, 0.741, 0.769, 0.196, 0.831, 0.188, 0.831, 0.125, 0.78, 0.125, 0.875, 0.196, 0.875, 0.188, 0.831, 0.188, 0.769, 0.196, 0.914, 0.376, 0.859, 0.522, 0.878, 0.42, 0.902, 0.345, 0.871, 0.349, 0.902, 0.345, 0.878, 0.42, 0.863, 0.42, 0.859, 0.522, 0.914, 0.376, 0.998, 0.369, 0.998, 0.486, 0.922, 0.325, 0.998, 0.325, 0.998, 0.369, 0.914, 0.376, 0.875, 0.286, 0.998, 0.286, 0.998, 0.322, 0.922, 0.325, 0.737, 0.773, 0.682, 0.761, 0.647, 0.792, 0.655, 0.812, 0.216, 0.494, 0.145, 0.502, 0.149, 0.584, 0.204, 0.58, 0.643, 0.337, 0.655, 0.435, 0.624, 0.435, 0.596, 0.376, 0.165, 0.157, 0.169, 0.216, 0.137, 0.216, 0.125, 0.157, 0.31, 0.157, 0.31, 0.216, 0.169, 0.216, 0.165, 0.157, 0.78, 0.314, 0.78, 0.435, 0.655, 0.435, 0.643, 0.337, 0.325, 0.624, 0.361, 0.651, 0.412, 0.655, 0.584, 0.655, 0.251, 0.565, 0.325, 0.624, 0.584, 0.655, 0.58, 0.584, 0.306, 0.78, 0.529, 0.792, 0.51, 0.749, 0.306, 0.741, 0.529, 0.659, 0.227, 0.659, 0.306, 0.741, 0.51, 0.749, 0.306, 0.78, 0.216, 0.792, 0.569, 0.812, 0.529, 0.792, 0.875, 0.286, 0.922, 0.325, 0.902, 0.345, 0.871, 0.349, 0.875, 0.784, 0.769, 0.78, 0.804, 0.804, 0.878, 0.812, 0.345, 0.541, 0.286, 0.553, 0.306, 0.459, 0.353, 0.447, 0.0, 0.655, 0.008, 0.596, 0.082, 0.596, 0.09, 0.655, 0.086, 0.341, 0.012, 0.341, 0.0, 0.302, 0.078, 0.302, 0.059, 0.345, 0.059, 0.467, 0.024, 0.451, 0.0, 0.345, 0.302, 0.624, 0.302, 0.655, 0.251, 0.655, 0.251, 0.624, 0.078, 0.251, 0.0, 0.251, 0.012, 0.294, 0.086, 0.294, 0.059, 0.345, 0.0, 0.345, 0.024, 0.451, 0.059, 0.467, 0.302, 0.624, 0.251, 0.624, 0.251, 0.655, 0.302, 0.655, 0.063, 0.384, 0.063, 0.345, 0.086, 0.345, 0.086, 0.384, 0.094, 0.294, 0.114, 0.267, 0.227, 0.267, 0.247, 0.294, 0.063, 0.384, 0.086, 0.384, 0.086, 0.467, 0.063, 0.467, 0.957, 0.278, 0.953, 0.278, 0.933, 0.278, 0.929, 0.278, 0.953, 0.278, 0.949, 0.294, 0.937, 0.294, 0.933, 0.278, 0.533, 0.922, 0.533, 0.847, 0.682, 0.855, 0.682, 0.922, 0.682, 0.922, 0.533, 0.922, 0.533, 0.855, 0.678, 0.847, 0.533, 0.816, 0.6, 0.816, 0.565, 0.843, 0.533, 0.843, 0.565, 0.843, 0.6, 0.816, 0.682, 0.816, 0.682, 0.843, 0.682, 0.816, 0.682, 0.843, 0.651, 0.843, 0.616, 0.816, 0.651, 0.843, 0.533, 0.839, 0.533, 0.816, 0.616, 0.816, 0.09486, 0.3095, 0.1139, 0.3845, 0.2439, 0.3885, 0.2479, 0.2985, 0.09486, 0.3095, 0.2479, 0.2985, 0.2439, 0.3885, 0.1139, 0.3845])
me_iomsn.materials.append(mat_material_001)
me_iomsn.update()
me_iomsn_001 = bpy.data.meshes.new('iomsn.001')
me_iomsn_001.from_pydata([(0.09012, 0.2648, 0.0596), (0.09012, 0.1896, 0.0447), (0.09012, 0.2646, -0.05984), (0.09012, 0.1894, -0.04494), (0.09012, 0.2189, -0.1706), (0.09012, 0.155, -0.1278), (0.09012, 0.1344, -0.2552), (0.09012, 0.09158, -0.1913), (0.09012, 0.02357, -0.3009), (0.09012, 0.008669, -0.2257), (0.09012, -0.09587, -0.3009), (0.09012, -0.08097, -0.2257), (0.09012, -0.2067, -0.2552), (0.09012, -0.1639, -0.1913), (0.09012, -0.2912, -0.1706), (0.09012, -0.2273, -0.1278), (0.09012, -0.3369, -0.05984), (0.09012, -0.2617, -0.04494), (0.09012, -0.3369, 0.0596), (0.09012, -0.2617, 0.0447), (0.09012, -0.2912, 0.1704), (0.09012, -0.2273, 0.1276), (0.09012, -0.2067, 0.255), (0.09012, -0.1639, 0.1911), (0.09012, -0.09587, 0.3009), (0.09012, -0.08097, 0.2257), (0.09012, 0.02357, 0.3009), (0.09012, 0.008669, 0.2257), (0.09012, 0.1344, 0.255), (0.09012, 0.09158, 0.1911), (0.09012, 0.2189, 0.1704), (0.09012, 0.155, 0.1276), (0.09012, 0.2648, 0.0596), (0.09012, 0.1896, 0.0447), (0.09012, 0.2648, 0.0596), (-0.1115, 0.2648, 0.0596), (0.09012, 0.2189, 0.1704), (-0.1115, 0.2189, 0.1704), (0.09012, 0.1344, 0.255), (-0.1115, 0.1344, 0.255), (0.09012, 0.02357, 0.3009), (-0.1115, 0.02357, 0.3009), (0.09012, -0.09587, 0.3009), (-0.1115, -0.09587, 0.3009), (0.09012, -0.2067, 0.255), (-0.1115, -0.2067, 0.255), (0.09012, -0.2912, 0.1704), (-0.1115, -0.2912, 0.1704), (0.09012, -0.3369, 0.0596), (-0.1115, -0.3369, 0.0596), (0.09012, -0.3369, -0.05984), (-0.1115, -0.3369, -0.05984), (0.09012, -0.2912, -0.1706), (-0.1115, -0.2912, -0.1706), (0.09012, -0.2067, -0.2552), (-0.1115, -0.2067, -0.2552), (0.09012, -0.09587, -0.3009), (-0.1115, -0.09587, -0.3009), (0.09012, 0.02357, -0.3009), (-0.1115, 0.02357, -0.3009), (0.09012, 0.1344, -0.2552), (-0.1115, 0.1344, -0.2552), (0.09012, 0.2189, -0.1706), (-0.1115, 0.2189, -0.1706), (0.09012, 0.2646, -0.05984), (-0.1115, 0.2646, -0.05984), (0.09012, 0.2648, 0.0596), (-0.1115, 0.2648, 0.0596), (-0.1115, 0.2648, 0.0596), (-0.1115, 0.2646, -0.05984), (-0.1115, 0.2189, 0.1704), (-0.1115, 0.2189, -0.1706), (-0.1115, 0.1344, 0.255), (-0.1115, 0.1344, -0.2552), (-0.1115, 0.02357, 0.3009), (-0.1115, 0.02357, -0.3009), (-0.1115, -0.09587, 0.3009), (-0.1115, -0.09587, -0.3009), (-0.1115, -0.2067, 0.255), (-0.1115, -0.2067, -0.2552), (-0.1115, -0.2912, 0.1704), (-0.1115, -0.2912, -0.1706), (-0.1115, -0.3369, 0.0596), (-0.1115, -0.3369, -0.05984), (0.08541, -0.2617, 0.2257), (0.08541, 0.1896, 0.2257), (0.08541, 0.1896, -0.2257), (0.08541, -0.2617, -0.2257)], [], [(0, 1, 3, 2), (2, 3, 5, 4), (4, 5, 7, 6), (6, 7, 9, 8), (8, 9, 11, 10), (10, 11, 13, 12), (12, 13, 15, 14), (14, 15, 17, 16), (16, 17, 19, 18), (18, 19, 21, 20), (20, 21, 23, 22), (22, 23, 25, 24), (24, 25, 27, 26), (26, 27, 29, 28), (28, 29, 31, 30), (30, 31, 33, 32), (34, 35, 37, 36), (36, 37, 39, 38), (38, 39, 41, 40), (40, 41, 43, 42), (42, 43, 45, 44), (44, 45, 47, 46), (46, 47, 49, 48), (48, 49, 51, 50), (50, 51, 53, 52), (52, 53, 55, 54), (54, 55, 57, 56), (56, 57, 59, 58), (58, 59, 61, 60), (60, 61, 63, 62), (62, 63, 65, 64), (64, 65, 67, 66), (68, 69, 71, 70), (70, 71, 73, 72), (72, 73, 75, 74), (74, 75, 77, 76), (76, 77, 79, 78), (78, 79, 81, 80), (80, 81, 83, 82), (85, 84, 87, 86)])
me_iomsn_001.polygons.foreach_set('use_smooth', [True] * 40)
_uv = me_iomsn_001.uv_layers.new(name='UVMap')
_uv.uv.foreach_set('vector', [0.02861, 0.002394, 0.02861, 0.02861, 0.002394, 0.02861, 0.002394, 0.002394, 0.02861, 0.002394, 0.02861, 0.02861, 0.002394, 0.02861, 0.002394, 0.002394, 0.02861, 0.002394, 0.02861, 0.02861, 0.002394, 0.02861, 0.002394, 0.002394, 0.02861, 0.002394, 0.02861, 0.02861, 0.002394, 0.02861, 0.002394, 0.002394, 0.02861, 0.002394, 0.02861, 0.02861, 0.002394, 0.02861, 0.002394, 0.002394, 0.02861, 0.002394, 0.02861, 0.02861, 0.002394, 0.02861, 0.002394, 0.002394, 0.02861, 0.002394, 0.02861, 0.02861, 0.002394, 0.02861, 0.002394, 0.002394, 0.02861, 0.002394, 0.02861, 0.02861, 0.002394, 0.02861, 0.002394, 0.002394, 0.02861, 0.002394, 0.02861, 0.02861, 0.002394, 0.02861, 0.002394, 0.002394, 0.02861, 0.002394, 0.02861, 0.02861, 0.002394, 0.02861, 0.002394, 0.002394, 0.02861, 0.002394, 0.02861, 0.02861, 0.002394, 0.02861, 0.002394, 0.002394, 0.02861, 0.002394, 0.02861, 0.02861, 0.002394, 0.02861, 0.002394, 0.002394, 0.02861, 0.002394, 0.02861, 0.02861, 0.002394, 0.02861, 0.002394, 0.002394, 0.02861, 0.002394, 0.02861, 0.02861, 0.002394, 0.02861, 0.002394, 0.002394, 0.02861, 0.002394, 0.02861, 0.02861, 0.002394, 0.02861, 0.002394, 0.002394, 0.02861, 0.002394, 0.02861, 0.02861, 0.002394, 0.02861, 0.002394, 0.002394, 0.02861, 0.002394, 0.02861, 0.02861, 0.002394, 0.02861, 0.002394, 0.002394, 0.02861, 0.002394, 0.02861, 0.02861, 0.002394, 0.02861, 0.002394, 0.002394, 0.02861, 0.002394, 0.02861, 0.02861, 0.002394, 0.02861, 0.002394, 0.002394, 0.02861, 0.002394, 0.02861, 0.02861, 0.002394, 0.02861, 0.002394, 0.002394, 0.02861, 0.002394, 0.02861, 0.02861, 0.002394, 0.02861, 0.002394, 0.002394, 0.02861, 0.002394, 0.02861, 0.02861, 0.002394, 0.02861, 0.002394, 0.002394, 0.02861, 0.002394, 0.02861, 0.02861, 0.002394, 0.02861, 0.002394, 0.002394, 0.02861, 0.002394, 0.02861, 0.02861, 0.002394, 0.02861, 0.002394, 0.002394, 0.02861, 0.002394, 0.02861, 0.02861, 0.002394, 0.02861, 0.002394, 0.002394, 0.02861, 0.002394, 0.02861, 0.02861, 0.002394, 0.02861, 0.002394, 0.002394, 0.02861, 0.002394, 0.02861, 0.02861, 0.002394, 0.02861, 0.002394, 0.002394, 0.02861, 0.002394, 0.02861, 0.02861, 0.002394, 0.02861, 0.002394, 0.002394, 0.02861, 0.002394, 0.02861, 0.02861, 0.002394, 0.02861, 0.002394, 0.002394, 0.02861, 0.002394, 0.02861, 0.02861, 0.002394, 0.02861, 0.002394, 0.002394, 0.02861, 0.002394, 0.02861, 0.02861, 0.002394, 0.02861, 0.002394, 0.002394, 0.02861, 0.002394, 0.02861, 0.02861, 0.002394, 0.02861, 0.002394, 0.002394, 0.02861, 0.002394, 0.02861, 0.02861, 0.002394, 0.02861, 0.002394, 0.002394, 0.02861, 0.002394, 0.02861, 0.02861, 0.002394, 0.02861, 0.002394, 0.002394, 0.02861, 0.002394, 0.02861, 0.02861, 0.002394, 0.02861, 0.002394, 0.002394, 0.02861, 0.002394, 0.02861, 0.02861, 0.002394, 0.02861, 0.002394, 0.002394, 0.02861, 0.002394, 0.02861, 0.02861, 0.002394, 0.02861, 0.002394, 0.002394, 0.02861, 0.002394, 0.02861, 0.02861, 0.002394, 0.02861, 0.002394, 0.002394, 0.02861, 0.002394, 0.02861, 0.02861, 0.002394, 0.02861, 0.002394, 0.002394, 0.184, 0.816, 0.184, 1.0, 0.0, 1.0, 0.0, 0.816])
me_iomsn_001.materials.append(mat_material)
me_iomsn_001.update()
me_iomsn_002 = bpy.data.meshes.new('iomsn.002')
me_iomsn_002.from_pydata([(0.09012, 0.2648, 0.0596), (0.09012, 0.1896, 0.0447), (0.09012, 0.2646, -0.05984), (0.09012, 0.1894, -0.04494), (0.09012, 0.2189, -0.1706), (0.09012, 0.155, -0.1278), (0.09012, 0.1344, -0.2552), (0.09012, 0.09158, -0.1913), (0.09012, 0.02357, -0.3009), (0.09012, 0.008669, -0.2257), (0.09012, -0.09587, -0.3009), (0.09012, -0.08097, -0.2257), (0.09012, -0.2067, -0.2552), (0.09012, -0.1639, -0.1913), (0.09012, -0.2912, -0.1706), (0.09012, -0.2273, -0.1278), (0.09012, -0.3369, -0.05984), (0.09012, -0.2617, -0.04494), (0.09012, -0.3369, 0.0596), (0.09012, -0.2617, 0.0447), (0.09012, -0.2912, 0.1704), (0.09012, -0.2273, 0.1276), (0.09012, -0.2067, 0.255), (0.09012, -0.1639, 0.1911), (0.09012, -0.09587, 0.3009), (0.09012, -0.08097, 0.2257), (0.09012, 0.02357, 0.3009), (0.09012, 0.008669, 0.2257), (0.09012, 0.1344, 0.255), (0.09012, 0.09158, 0.1911), (0.09012, 0.2189, 0.1704), (0.09012, 0.155, 0.1276), (0.09012, 0.2648, 0.0596), (0.09012, 0.1896, 0.0447), (0.09012, 0.2648, 0.0596), (-0.1115, 0.2648, 0.0596), (0.09012, 0.2189, 0.1704), (-0.1115, 0.2189, 0.1704), (0.09012, 0.1344, 0.255), (-0.1115, 0.1344, 0.255), (0.09012, 0.02357, 0.3009), (-0.1115, 0.02357, 0.3009), (0.09012, -0.09587, 0.3009), (-0.1115, -0.09587, 0.3009), (0.09012, -0.2067, 0.255), (-0.1115, -0.2067, 0.255), (0.09012, -0.2912, 0.1704), (-0.1115, -0.2912, 0.1704), (0.09012, -0.3369, 0.0596), (-0.1115, -0.3369, 0.0596), (0.09012, -0.3369, -0.05984), (-0.1115, -0.3369, -0.05984), (0.09012, -0.2912, -0.1706), (-0.1115, -0.2912, -0.1706), (0.09012, -0.2067, -0.2552), (-0.1115, -0.2067, -0.2552), (0.09012, -0.09587, -0.3009), (-0.1115, -0.09587, -0.3009), (0.09012, 0.02357, -0.3009), (-0.1115, 0.02357, -0.3009), (0.09012, 0.1344, -0.2552), (-0.1115, 0.1344, -0.2552), (0.09012, 0.2189, -0.1706), (-0.1115, 0.2189, -0.1706), (0.09012, 0.2646, -0.05984), (-0.1115, 0.2646, -0.05984), (0.09012, 0.2648, 0.0596), (-0.1115, 0.2648, 0.0596), (-0.1115, 0.2648, 0.0596), (-0.1115, 0.2646, -0.05984), (-0.1115, 0.2189, 0.1704), (-0.1115, 0.2189, -0.1706), (-0.1115, 0.1344, 0.255), (-0.1115, 0.1344, -0.2552), (-0.1115, 0.02357, 0.3009), (-0.1115, 0.02357, -0.3009), (-0.1115, -0.09587, 0.3009), (-0.1115, -0.09587, -0.3009), (-0.1115, -0.2067, 0.255), (-0.1115, -0.2067, -0.2552), (-0.1115, -0.2912, 0.1704), (-0.1115, -0.2912, -0.1706), (-0.1115, -0.3369, 0.0596), (-0.1115, -0.3369, -0.05984), (0.08541, -0.2617, 0.2257), (0.08541, 0.1896, 0.2257), (0.08541, 0.1896, -0.2257), (0.08541, -0.2617, -0.2257)], [], [(0, 1, 3, 2), (2, 3, 5, 4), (4, 5, 7, 6), (6, 7, 9, 8), (8, 9, 11, 10), (10, 11, 13, 12), (12, 13, 15, 14), (14, 15, 17, 16), (16, 17, 19, 18), (18, 19, 21, 20), (20, 21, 23, 22), (22, 23, 25, 24), (24, 25, 27, 26), (26, 27, 29, 28), (28, 29, 31, 30), (30, 31, 33, 32), (34, 35, 37, 36), (36, 37, 39, 38), (38, 39, 41, 40), (40, 41, 43, 42), (42, 43, 45, 44), (44, 45, 47, 46), (46, 47, 49, 48), (48, 49, 51, 50), (50, 51, 53, 52), (52, 53, 55, 54), (54, 55, 57, 56), (56, 57, 59, 58), (58, 59, 61, 60), (60, 61, 63, 62), (62, 63, 65, 64), (64, 65, 67, 66), (68, 69, 71, 70), (70, 71, 73, 72), (72, 73, 75, 74), (74, 75, 77, 76), (76, 77, 79, 78), (78, 79, 81, 80), (80, 81, 83, 82), (85, 84, 87, 86)])
me_iomsn_002.polygons.foreach_set('use_smooth', [True] * 40)
_uv = me_iomsn_002.uv_layers.new(name='UVMap')
_uv.uv.foreach_set('vector', [0.02861, 0.002394, 0.02861, 0.02861, 0.002394, 0.02861, 0.002394, 0.002394, 0.02861, 0.002394, 0.02861, 0.02861, 0.002394, 0.02861, 0.002394, 0.002394, 0.02861, 0.002394, 0.02861, 0.02861, 0.002394, 0.02861, 0.002394, 0.002394, 0.02861, 0.002394, 0.02861, 0.02861, 0.002394, 0.02861, 0.002394, 0.002394, 0.02861, 0.002394, 0.02861, 0.02861, 0.002394, 0.02861, 0.002394, 0.002394, 0.02861, 0.002394, 0.02861, 0.02861, 0.002394, 0.02861, 0.002394, 0.002394, 0.02861, 0.002394, 0.02861, 0.02861, 0.002394, 0.02861, 0.002394, 0.002394, 0.02861, 0.002394, 0.02861, 0.02861, 0.002394, 0.02861, 0.002394, 0.002394, 0.02861, 0.002394, 0.02861, 0.02861, 0.002394, 0.02861, 0.002394, 0.002394, 0.02861, 0.002394, 0.02861, 0.02861, 0.002394, 0.02861, 0.002394, 0.002394, 0.02861, 0.002394, 0.02861, 0.02861, 0.002394, 0.02861, 0.002394, 0.002394, 0.02861, 0.002394, 0.02861, 0.02861, 0.002394, 0.02861, 0.002394, 0.002394, 0.02861, 0.002394, 0.02861, 0.02861, 0.002394, 0.02861, 0.002394, 0.002394, 0.02861, 0.002394, 0.02861, 0.02861, 0.002394, 0.02861, 0.002394, 0.002394, 0.02861, 0.002394, 0.02861, 0.02861, 0.002394, 0.02861, 0.002394, 0.002394, 0.02861, 0.002394, 0.02861, 0.02861, 0.002394, 0.02861, 0.002394, 0.002394, 0.02861, 0.002394, 0.02861, 0.02861, 0.002394, 0.02861, 0.002394, 0.002394, 0.02861, 0.002394, 0.02861, 0.02861, 0.002394, 0.02861, 0.002394, 0.002394, 0.02861, 0.002394, 0.02861, 0.02861, 0.002394, 0.02861, 0.002394, 0.002394, 0.02861, 0.002394, 0.02861, 0.02861, 0.002394, 0.02861, 0.002394, 0.002394, 0.02861, 0.002394, 0.02861, 0.02861, 0.002394, 0.02861, 0.002394, 0.002394, 0.02861, 0.002394, 0.02861, 0.02861, 0.002394, 0.02861, 0.002394, 0.002394, 0.02861, 0.002394, 0.02861, 0.02861, 0.002394, 0.02861, 0.002394, 0.002394, 0.02861, 0.002394, 0.02861, 0.02861, 0.002394, 0.02861, 0.002394, 0.002394, 0.02861, 0.002394, 0.02861, 0.02861, 0.002394, 0.02861, 0.002394, 0.002394, 0.02861, 0.002394, 0.02861, 0.02861, 0.002394, 0.02861, 0.002394, 0.002394, 0.02861, 0.002394, 0.02861, 0.02861, 0.002394, 0.02861, 0.002394, 0.002394, 0.02861, 0.002394, 0.02861, 0.02861, 0.002394, 0.02861, 0.002394, 0.002394, 0.02861, 0.002394, 0.02861, 0.02861, 0.002394, 0.02861, 0.002394, 0.002394, 0.02861, 0.002394, 0.02861, 0.02861, 0.002394, 0.02861, 0.002394, 0.002394, 0.02861, 0.002394, 0.02861, 0.02861, 0.002394, 0.02861, 0.002394, 0.002394, 0.02861, 0.002394, 0.02861, 0.02861, 0.002394, 0.02861, 0.002394, 0.002394, 0.02861, 0.002394, 0.02861, 0.02861, 0.002394, 0.02861, 0.002394, 0.002394, 0.02861, 0.002394, 0.02861, 0.02861, 0.002394, 0.02861, 0.002394, 0.002394, 0.02861, 0.002394, 0.02861, 0.02861, 0.002394, 0.02861, 0.002394, 0.002394, 0.02861, 0.002394, 0.02861, 0.02861, 0.002394, 0.02861, 0.002394, 0.002394, 0.02861, 0.002394, 0.02861, 0.02861, 0.002394, 0.02861, 0.002394, 0.002394, 0.02861, 0.002394, 0.02861, 0.02861, 0.002394, 0.02861, 0.002394, 0.002394, 0.02861, 0.002394, 0.02861, 0.02861, 0.002394, 0.02861, 0.002394, 0.002394, 0.184, 0.816, 0.184, 1.0, 0.0, 1.0, 0.0, 0.816])
me_iomsn_002.materials.append(mat_material)
me_iomsn_002.update()
me_iomsn_003 = bpy.data.meshes.new('iomsn.003')
me_iomsn_003.from_pydata([(-0.09012, 0.2648, 0.0596), (-0.09012, 0.1896, 0.0447), (-0.09012, 0.2646, -0.05984), (-0.09012, 0.1894, -0.04494), (-0.09012, 0.2189, -0.1706), (-0.09012, 0.155, -0.1278), (-0.09012, 0.1344, -0.2552), (-0.09012, 0.09158, -0.1913), (-0.09012, 0.02357, -0.3009), (-0.09012, 0.008669, -0.2257), (-0.09012, -0.09587, -0.3009), (-0.09012, -0.08097, -0.2257), (-0.09012, -0.2067, -0.2552), (-0.09012, -0.1639, -0.1913), (-0.09012, -0.2912, -0.1706), (-0.09012, -0.2273, -0.1278), (-0.09012, -0.3369, -0.05984), (-0.09012, -0.2617, -0.04494), (-0.09012, -0.3369, 0.0596), (-0.09012, -0.2617, 0.0447), (-0.09012, -0.2912, 0.1704), (-0.09012, -0.2273, 0.1276), (-0.09012, -0.2067, 0.255), (-0.09012, -0.1639, 0.1911), (-0.09012, -0.09587, 0.3009), (-0.09012, -0.08097, 0.2257), (-0.09012, 0.02357, 0.3009), (-0.09012, 0.008669, 0.2257), (-0.09012, 0.1344, 0.255), (-0.09012, 0.09158, 0.1911), (-0.09012, 0.2189, 0.1704), (-0.09012, 0.155, 0.1276), (-0.09012, 0.2648, 0.0596), (-0.09012, 0.1896, 0.0447), (-0.09012, 0.2648, 0.0596), (0.1115, 0.2648, 0.0596), (-0.09012, 0.2189, 0.1704), (0.1115, 0.2189, 0.1704), (-0.09012, 0.1344, 0.255), (0.1115, 0.1344, 0.255), (-0.09012, 0.02357, 0.3009), (0.1115, 0.02357, 0.3009), (-0.09012, -0.09587, 0.3009), (0.1115, -0.09587, 0.3009), (-0.09012, -0.2067, 0.255), (0.1115, -0.2067, 0.255), (-0.09012, -0.2912, 0.1704), (0.1115, -0.2912, 0.1704), (-0.09012, -0.3369, 0.0596), (0.1115, -0.3369, 0.0596), (-0.09012, -0.3369, -0.05984), (0.1115, -0.3369, -0.05984), (-0.09012, -0.2912, -0.1706), (0.1115, -0.2912, -0.1706), (-0.09012, -0.2067, -0.2552), (0.1115, -0.2067, -0.2552), (-0.09012, -0.09587, -0.3009), (0.1115, -0.09587, -0.3009), (-0.09012, 0.02357, -0.3009), (0.1115, 0.02357, -0.3009), (-0.09012, 0.1344, -0.2552), (0.1115, 0.1344, -0.2552), (-0.09012, 0.2189, -0.1706), (0.1115, 0.2189, -0.1706), (-0.09012, 0.2646, -0.05984), (0.1115, 0.2646, -0.05984), (-0.09012, 0.2648, 0.0596), (0.1115, 0.2648, 0.0596), (0.1115, 0.2648, 0.0596), (0.1115, 0.2646, -0.05984), (0.1115, 0.2189, 0.1704), (0.1115, 0.2189, -0.1706), (0.1115, 0.1344, 0.255), (0.1115, 0.1344, -0.2552), (0.1115, 0.02357, 0.3009), (0.1115, 0.02357, -0.3009), (0.1115, -0.09587, 0.3009), (0.1115, -0.09587, -0.3009), (0.1115, -0.2067, 0.255), (0.1115, -0.2067, -0.2552), (0.1115, -0.2912, 0.1704), (0.1115, -0.2912, -0.1706), (0.1115, -0.3369, 0.0596), (0.1115, -0.3369, -0.05984), (-0.08541, -0.2617, 0.2257), (-0.08541, 0.1896, 0.2257), (-0.08541, 0.1896, -0.2257), (-0.08541, -0.2617, -0.2257)], [], [(0, 1, 3, 2), (2, 3, 5, 4), (4, 5, 7, 6), (6, 7, 9, 8), (8, 9, 11, 10), (10, 11, 13, 12), (12, 13, 15, 14), (14, 15, 17, 16), (16, 17, 19, 18), (18, 19, 21, 20), (20, 21, 23, 22), (22, 23, 25, 24), (24, 25, 27, 26), (26, 27, 29, 28), (28, 29, 31, 30), (30, 31, 33, 32), (34, 35, 37, 36), (36, 37, 39, 38), (38, 39, 41, 40), (40, 41, 43, 42), (42, 43, 45, 44), (44, 45, 47, 46), (46, 47, 49, 48), (48, 49, 51, 50), (50, 51, 53, 52), (52, 53, 55, 54), (54, 55, 57, 56), (56, 57, 59, 58), (58, 59, 61, 60), (60, 61, 63, 62), (62, 63, 65, 64), (64, 65, 67, 66), (68, 69, 71, 70), (70, 71, 73, 72), (72, 73, 75, 74), (74, 75, 77, 76), (76, 77, 79, 78), (78, 79, 81, 80), (80, 81, 83, 82), (85, 84, 87, 86)])
me_iomsn_003.polygons.foreach_set('use_smooth', [True] * 40)
_uv = me_iomsn_003.uv_layers.new(name='UVMap')
_uv.uv.foreach_set('vector', [0.02861, 0.002394, 0.02861, 0.02861, 0.002394, 0.02861, 0.002394, 0.002394, 0.02861, 0.002394, 0.02861, 0.02861, 0.002394, 0.02861, 0.002394, 0.002394, 0.02861, 0.002394, 0.02861, 0.02861, 0.002394, 0.02861, 0.002394, 0.002394, 0.02861, 0.002394, 0.02861, 0.02861, 0.002394, 0.02861, 0.002394, 0.002394, 0.02861, 0.002394, 0.02861, 0.02861, 0.002394, 0.02861, 0.002394, 0.002394, 0.02861, 0.002394, 0.02861, 0.02861, 0.002394, 0.02861, 0.002394, 0.002394, 0.02861, 0.002394, 0.02861, 0.02861, 0.002394, 0.02861, 0.002394, 0.002394, 0.02861, 0.002394, 0.02861, 0.02861, 0.002394, 0.02861, 0.002394, 0.002394, 0.02861, 0.002394, 0.02861, 0.02861, 0.002394, 0.02861, 0.002394, 0.002394, 0.02861, 0.002394, 0.02861, 0.02861, 0.002394, 0.02861, 0.002394, 0.002394, 0.02861, 0.002394, 0.02861, 0.02861, 0.002394, 0.02861, 0.002394, 0.002394, 0.02861, 0.002394, 0.02861, 0.02861, 0.002394, 0.02861, 0.002394, 0.002394, 0.02861, 0.002394, 0.02861, 0.02861, 0.002394, 0.02861, 0.002394, 0.002394, 0.02861, 0.002394, 0.02861, 0.02861, 0.002394, 0.02861, 0.002394, 0.002394, 0.02861, 0.002394, 0.02861, 0.02861, 0.002394, 0.02861, 0.002394, 0.002394, 0.02861, 0.002394, 0.02861, 0.02861, 0.002394, 0.02861, 0.002394, 0.002394, 0.02861, 0.002394, 0.02861, 0.02861, 0.002394, 0.02861, 0.002394, 0.002394, 0.02861, 0.002394, 0.02861, 0.02861, 0.002394, 0.02861, 0.002394, 0.002394, 0.02861, 0.002394, 0.02861, 0.02861, 0.002394, 0.02861, 0.002394, 0.002394, 0.02861, 0.002394, 0.02861, 0.02861, 0.002394, 0.02861, 0.002394, 0.002394, 0.02861, 0.002394, 0.02861, 0.02861, 0.002394, 0.02861, 0.002394, 0.002394, 0.02861, 0.002394, 0.02861, 0.02861, 0.002394, 0.02861, 0.002394, 0.002394, 0.02861, 0.002394, 0.02861, 0.02861, 0.002394, 0.02861, 0.002394, 0.002394, 0.02861, 0.002394, 0.02861, 0.02861, 0.002394, 0.02861, 0.002394, 0.002394, 0.02861, 0.002394, 0.02861, 0.02861, 0.002394, 0.02861, 0.002394, 0.002394, 0.02861, 0.002394, 0.02861, 0.02861, 0.002394, 0.02861, 0.002394, 0.002394, 0.02861, 0.002394, 0.02861, 0.02861, 0.002394, 0.02861, 0.002394, 0.002394, 0.02861, 0.002394, 0.02861, 0.02861, 0.002394, 0.02861, 0.002394, 0.002394, 0.02861, 0.002394, 0.02861, 0.02861, 0.002394, 0.02861, 0.002394, 0.002394, 0.02861, 0.002394, 0.02861, 0.02861, 0.002394, 0.02861, 0.002394, 0.002394, 0.02861, 0.002394, 0.02861, 0.02861, 0.002394, 0.02861, 0.002394, 0.002394, 0.02861, 0.002394, 0.02861, 0.02861, 0.002394, 0.02861, 0.002394, 0.002394, 0.02861, 0.002394, 0.02861, 0.02861, 0.002394, 0.02861, 0.002394, 0.002394, 0.02861, 0.002394, 0.02861, 0.02861, 0.002394, 0.02861, 0.002394, 0.002394, 0.02861, 0.002394, 0.02861, 0.02861, 0.002394, 0.02861, 0.002394, 0.002394, 0.02861, 0.002394, 0.02861, 0.02861, 0.002394, 0.02861, 0.002394, 0.002394, 0.02861, 0.002394, 0.02861, 0.02861, 0.002394, 0.02861, 0.002394, 0.002394, 0.02861, 0.002394, 0.02861, 0.02861, 0.002394, 0.02861, 0.002394, 0.002394, 0.02861, 0.002394, 0.02861, 0.02861, 0.002394, 0.02861, 0.002394, 0.002394, 0.184, 0.816, 0.184, 1.0, 0.0, 1.0, 0.0, 0.816])
me_iomsn_003.materials.append(mat_material)
me_iomsn_003.update()
me_iomsn_004 = bpy.data.meshes.new('iomsn.004')
me_iomsn_004.from_pydata([(-0.09012, 0.2648, 0.0596), (-0.09012, 0.1896, 0.0447), (-0.09012, 0.2646, -0.05984), (-0.09012, 0.1894, -0.04494), (-0.09012, 0.2189, -0.1706), (-0.09012, 0.155, -0.1278), (-0.09012, 0.1344, -0.2552), (-0.09012, 0.09158, -0.1913), (-0.09012, 0.02357, -0.3009), (-0.09012, 0.008669, -0.2257), (-0.09012, -0.09587, -0.3009), (-0.09012, -0.08097, -0.2257), (-0.09012, -0.2067, -0.2552), (-0.09012, -0.1639, -0.1913), (-0.09012, -0.2912, -0.1706), (-0.09012, -0.2273, -0.1278), (-0.09012, -0.3369, -0.05984), (-0.09012, -0.2617, -0.04494), (-0.09012, -0.3369, 0.0596), (-0.09012, -0.2617, 0.0447), (-0.09012, -0.2912, 0.1704), (-0.09012, -0.2273, 0.1276), (-0.09012, -0.2067, 0.255), (-0.09012, -0.1639, 0.1911), (-0.09012, -0.09587, 0.3009), (-0.09012, -0.08097, 0.2257), (-0.09012, 0.02357, 0.3009), (-0.09012, 0.008669, 0.2257), (-0.09012, 0.1344, 0.255), (-0.09012, 0.09158, 0.1911), (-0.09012, 0.2189, 0.1704), (-0.09012, 0.155, 0.1276), (-0.09012, 0.2648, 0.0596), (-0.09012, 0.1896, 0.0447), (-0.09012, 0.2648, 0.0596), (0.1115, 0.2648, 0.0596), (-0.09012, 0.2189, 0.1704), (0.1115, 0.2189, 0.1704), (-0.09012, 0.1344, 0.255), (0.1115, 0.1344, 0.255), (-0.09012, 0.02357, 0.3009), (0.1115, 0.02357, 0.3009), (-0.09012, -0.09587, 0.3009), (0.1115, -0.09587, 0.3009), (-0.09012, -0.2067, 0.255), (0.1115, -0.2067, 0.255), (-0.09012, -0.2912, 0.1704), (0.1115, -0.2912, 0.1704), (-0.09012, -0.3369, 0.0596), (0.1115, -0.3369, 0.0596), (-0.09012, -0.3369, -0.05984), (0.1115, -0.3369, -0.05984), (-0.09012, -0.2912, -0.1706), (0.1115, -0.2912, -0.1706), (-0.09012, -0.2067, -0.2552), (0.1115, -0.2067, -0.2552), (-0.09012, -0.09587, -0.3009), (0.1115, -0.09587, -0.3009), (-0.09012, 0.02357, -0.3009), (0.1115, 0.02357, -0.3009), (-0.09012, 0.1344, -0.2552), (0.1115, 0.1344, -0.2552), (-0.09012, 0.2189, -0.1706), (0.1115, 0.2189, -0.1706), (-0.09012, 0.2646, -0.05984), (0.1115, 0.2646, -0.05984), (-0.09012, 0.2648, 0.0596), (0.1115, 0.2648, 0.0596), (0.1115, 0.2648, 0.0596), (0.1115, 0.2646, -0.05984), (0.1115, 0.2189, 0.1704), (0.1115, 0.2189, -0.1706), (0.1115, 0.1344, 0.255), (0.1115, 0.1344, -0.2552), (0.1115, 0.02357, 0.3009), (0.1115, 0.02357, -0.3009), (0.1115, -0.09587, 0.3009), (0.1115, -0.09587, -0.3009), (0.1115, -0.2067, 0.255), (0.1115, -0.2067, -0.2552), (0.1115, -0.2912, 0.1704), (0.1115, -0.2912, -0.1706), (0.1115, -0.3369, 0.0596), (0.1115, -0.3369, -0.05984), (-0.08541, -0.2617, 0.2257), (-0.08541, 0.1896, 0.2257), (-0.08541, 0.1896, -0.2257), (-0.08541, -0.2617, -0.2257)], [], [(0, 1, 3, 2), (2, 3, 5, 4), (4, 5, 7, 6), (6, 7, 9, 8), (8, 9, 11, 10), (10, 11, 13, 12), (12, 13, 15, 14), (14, 15, 17, 16), (16, 17, 19, 18), (18, 19, 21, 20), (20, 21, 23, 22), (22, 23, 25, 24), (24, 25, 27, 26), (26, 27, 29, 28), (28, 29, 31, 30), (30, 31, 33, 32), (34, 35, 37, 36), (36, 37, 39, 38), (38, 39, 41, 40), (40, 41, 43, 42), (42, 43, 45, 44), (44, 45, 47, 46), (46, 47, 49, 48), (48, 49, 51, 50), (50, 51, 53, 52), (52, 53, 55, 54), (54, 55, 57, 56), (56, 57, 59, 58), (58, 59, 61, 60), (60, 61, 63, 62), (62, 63, 65, 64), (64, 65, 67, 66), (68, 69, 71, 70), (70, 71, 73, 72), (72, 73, 75, 74), (74, 75, 77, 76), (76, 77, 79, 78), (78, 79, 81, 80), (80, 81, 83, 82), (85, 84, 87, 86)])
me_iomsn_004.polygons.foreach_set('use_smooth', [True] * 40)
_uv = me_iomsn_004.uv_layers.new(name='UVMap')
_uv.uv.foreach_set('vector', [0.02861, 0.002394, 0.02861, 0.02861, 0.002394, 0.02861, 0.002394, 0.002394, 0.02861, 0.002394, 0.02861, 0.02861, 0.002394, 0.02861, 0.002394, 0.002394, 0.02861, 0.002394, 0.02861, 0.02861, 0.002394, 0.02861, 0.002394, 0.002394, 0.02861, 0.002394, 0.02861, 0.02861, 0.002394, 0.02861, 0.002394, 0.002394, 0.02861, 0.002394, 0.02861, 0.02861, 0.002394, 0.02861, 0.002394, 0.002394, 0.02861, 0.002394, 0.02861, 0.02861, 0.002394, 0.02861, 0.002394, 0.002394, 0.02861, 0.002394, 0.02861, 0.02861, 0.002394, 0.02861, 0.002394, 0.002394, 0.02861, 0.002394, 0.02861, 0.02861, 0.002394, 0.02861, 0.002394, 0.002394, 0.02861, 0.002394, 0.02861, 0.02861, 0.002394, 0.02861, 0.002394, 0.002394, 0.02861, 0.002394, 0.02861, 0.02861, 0.002394, 0.02861, 0.002394, 0.002394, 0.02861, 0.002394, 0.02861, 0.02861, 0.002394, 0.02861, 0.002394, 0.002394, 0.02861, 0.002394, 0.02861, 0.02861, 0.002394, 0.02861, 0.002394, 0.002394, 0.02861, 0.002394, 0.02861, 0.02861, 0.002394, 0.02861, 0.002394, 0.002394, 0.02861, 0.002394, 0.02861, 0.02861, 0.002394, 0.02861, 0.002394, 0.002394, 0.02861, 0.002394, 0.02861, 0.02861, 0.002394, 0.02861, 0.002394, 0.002394, 0.02861, 0.002394, 0.02861, 0.02861, 0.002394, 0.02861, 0.002394, 0.002394, 0.02861, 0.002394, 0.02861, 0.02861, 0.002394, 0.02861, 0.002394, 0.002394, 0.02861, 0.002394, 0.02861, 0.02861, 0.002394, 0.02861, 0.002394, 0.002394, 0.02861, 0.002394, 0.02861, 0.02861, 0.002394, 0.02861, 0.002394, 0.002394, 0.02861, 0.002394, 0.02861, 0.02861, 0.002394, 0.02861, 0.002394, 0.002394, 0.02861, 0.002394, 0.02861, 0.02861, 0.002394, 0.02861, 0.002394, 0.002394, 0.02861, 0.002394, 0.02861, 0.02861, 0.002394, 0.02861, 0.002394, 0.002394, 0.02861, 0.002394, 0.02861, 0.02861, 0.002394, 0.02861, 0.002394, 0.002394, 0.02861, 0.002394, 0.02861, 0.02861, 0.002394, 0.02861, 0.002394, 0.002394, 0.02861, 0.002394, 0.02861, 0.02861, 0.002394, 0.02861, 0.002394, 0.002394, 0.02861, 0.002394, 0.02861, 0.02861, 0.002394, 0.02861, 0.002394, 0.002394, 0.02861, 0.002394, 0.02861, 0.02861, 0.002394, 0.02861, 0.002394, 0.002394, 0.02861, 0.002394, 0.02861, 0.02861, 0.002394, 0.02861, 0.002394, 0.002394, 0.02861, 0.002394, 0.02861, 0.02861, 0.002394, 0.02861, 0.002394, 0.002394, 0.02861, 0.002394, 0.02861, 0.02861, 0.002394, 0.02861, 0.002394, 0.002394, 0.02861, 0.002394, 0.02861, 0.02861, 0.002394, 0.02861, 0.002394, 0.002394, 0.02861, 0.002394, 0.02861, 0.02861, 0.002394, 0.02861, 0.002394, 0.002394, 0.02861, 0.002394, 0.02861, 0.02861, 0.002394, 0.02861, 0.002394, 0.002394, 0.02861, 0.002394, 0.02861, 0.02861, 0.002394, 0.02861, 0.002394, 0.002394, 0.02861, 0.002394, 0.02861, 0.02861, 0.002394, 0.02861, 0.002394, 0.002394, 0.02861, 0.002394, 0.02861, 0.02861, 0.002394, 0.02861, 0.002394, 0.002394, 0.02861, 0.002394, 0.02861, 0.02861, 0.002394, 0.02861, 0.002394, 0.002394, 0.02861, 0.002394, 0.02861, 0.02861, 0.002394, 0.02861, 0.002394, 0.002394, 0.02861, 0.002394, 0.02861, 0.02861, 0.002394, 0.02861, 0.002394, 0.002394, 0.184, 0.816, 0.184, 1.0, 0.0, 1.0, 0.0, 0.816])
me_iomsn_004.materials.append(mat_material)
me_iomsn_004.update()

# ---- objects
ob_iomsn = bpy.data.objects.new('iomsn', me_iomsn)
ob_iomsn_001 = bpy.data.objects.new('iomsn.001', me_iomsn_001)
ob_iomsn_002 = bpy.data.objects.new('iomsn.002', me_iomsn_002)
ob_iomsn_003 = bpy.data.objects.new('iomsn.003', me_iomsn_003)
ob_iomsn_004 = bpy.data.objects.new('iomsn.004', me_iomsn_004)

# ---- transforms, parenting, visibility, modifiers, constraints
ob_iomsn.location = (0.0, 0.0, 0.0)
ob_iomsn_001.location = (0.7558, 1.189, 0.182)
_m = ob_iomsn_001.modifiers.new('Auto Smooth', 'NODES')
_m.node_group = ng_auto_smooth
_gi = [s.identifier for s in ng_auto_smooth.interface.items_tree if s.item_type == 'SOCKET' and s.in_out == 'INPUT']
_m[_gi[1]] = 0.5236  # Angle
ob_iomsn_002.location = (0.7558, -1.093, 0.182)
_m = ob_iomsn_002.modifiers.new('Auto Smooth', 'NODES')
_m.node_group = ng_auto_smooth
_gi = [s.identifier for s in ng_auto_smooth.interface.items_tree if s.item_type == 'SOCKET' and s.in_out == 'INPUT']
_m[_gi[1]] = 0.5236  # Angle
ob_iomsn_003.location = (-0.7558, 1.189, 0.182)
_m = ob_iomsn_003.modifiers.new('Auto Smooth', 'NODES')
_m.node_group = ng_auto_smooth
_gi = [s.identifier for s in ng_auto_smooth.interface.items_tree if s.item_type == 'SOCKET' and s.in_out == 'INPUT']
_m[_gi[1]] = 0.5236  # Angle
ob_iomsn_004.location = (-0.7558, -1.093, 0.182)
_m = ob_iomsn_004.modifiers.new('Auto Smooth', 'NODES')
_m.node_group = ng_auto_smooth
_gi = [s.identifier for s in ng_auto_smooth.interface.items_tree if s.item_type == 'SOCKET' and s.in_out == 'INPUT']
_m[_gi[1]] = 0.5236  # Angle

# ---- collection membership
col_collection.objects.link(ob_iomsn)
col_collection.objects.link(ob_iomsn_001)
col_collection.objects.link(ob_iomsn_002)
col_collection.objects.link(ob_iomsn_003)
col_collection.objects.link(ob_iomsn_004)

# ---- scene / render settings (as saved in the file)
scene.frame_start = 1; scene.frame_end = 250; scene.frame_set(1)
scene.render.engine = 'BLENDER_EEVEE_NEXT'
scene.cycles.sampling_pattern = 'TABULATED_SOBOL'
bpy.context.view_layer.update()

# ---- added for rendering (the .blend has no active camera and no usable light): camera, sun
cam_auto = bpy.data.cameras.new('AutoCamera')
cam_auto.lens = 50.0
cam_auto.sensor_width = 36.0
cam_auto.clip_end = 1000.0
ob_auto_camera = bpy.data.objects.new('AutoCamera', cam_auto)
scene.collection.objects.link(ob_auto_camera)
ob_auto_camera.location = (3.94279, -4.6661, 3.62481)
ob_auto_camera.rotation_euler = (1.09748, -7.21219e-08, 0.694738)
scene.camera = ob_auto_camera
light_auto_sun = bpy.data.lights.new('AutoSun', 'SUN')
light_auto_sun.energy = 3.0
light_auto_sun.angle = 0.0523599
ob_auto_sun = bpy.data.objects.new('AutoSun', light_auto_sun)
scene.collection.objects.link(ob_auto_sun)
ob_auto_sun.rotation_euler = (0.872665, 0.174533, 0.523599)
bpy.context.view_layer.update()
